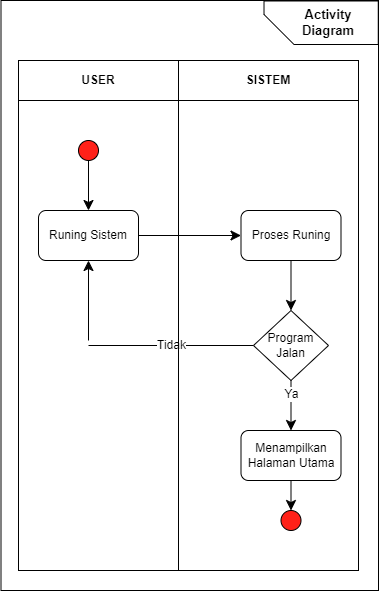

The diagram above was exported from draw.io. Its source (the exported page's mxGraphModel, read from the mxfile embedded in the PNG):
<mxGraphModel dx="472" dy="771" grid="1" gridSize="10" guides="1" tooltips="1" connect="1" arrows="1" fold="1" page="1" pageScale="1" pageWidth="850" pageHeight="1100" math="0" shadow="0">
  <root>
    <mxCell id="0" />
    <mxCell id="1" parent="0" />
    <mxCell id="AP7Us_Daw3y9MR8hCxm9-1" style="edgeStyle=none;curved=1;rounded=0;orthogonalLoop=1;jettySize=auto;html=1;exitX=0.5;exitY=1;exitDx=0;exitDy=0;entryX=0.5;entryY=0;entryDx=0;entryDy=0;fontSize=12;startSize=8;endSize=8;" edge="1" parent="1" source="AP7Us_Daw3y9MR8hCxm9-2" target="AP7Us_Daw3y9MR8hCxm9-4">
      <mxGeometry relative="1" as="geometry" />
    </mxCell>
    <mxCell id="AP7Us_Daw3y9MR8hCxm9-2" value="" style="ellipse;whiteSpace=wrap;html=1;aspect=fixed;fillColor=#FF2119;" vertex="1" parent="1">
      <mxGeometry x="150" y="150" width="20" height="20" as="geometry" />
    </mxCell>
    <mxCell id="AP7Us_Daw3y9MR8hCxm9-3" style="edgeStyle=none;curved=1;rounded=0;orthogonalLoop=1;jettySize=auto;html=1;exitX=1;exitY=0.5;exitDx=0;exitDy=0;fontSize=12;startSize=8;endSize=8;" edge="1" parent="1" source="AP7Us_Daw3y9MR8hCxm9-4" target="AP7Us_Daw3y9MR8hCxm9-6">
      <mxGeometry relative="1" as="geometry" />
    </mxCell>
    <mxCell id="AP7Us_Daw3y9MR8hCxm9-4" value="Runing Sistem" style="rounded=1;whiteSpace=wrap;html=1;" vertex="1" parent="1">
      <mxGeometry x="110" y="220" width="100" height="50" as="geometry" />
    </mxCell>
    <mxCell id="AP7Us_Daw3y9MR8hCxm9-5" style="edgeStyle=none;curved=1;rounded=0;orthogonalLoop=1;jettySize=auto;html=1;exitX=0.5;exitY=1;exitDx=0;exitDy=0;entryX=0.5;entryY=0;entryDx=0;entryDy=0;fontSize=12;startSize=8;endSize=8;" edge="1" parent="1" source="AP7Us_Daw3y9MR8hCxm9-6" target="AP7Us_Daw3y9MR8hCxm9-9">
      <mxGeometry relative="1" as="geometry" />
    </mxCell>
    <mxCell id="AP7Us_Daw3y9MR8hCxm9-6" value="Proses Runing" style="rounded=1;whiteSpace=wrap;html=1;" vertex="1" parent="1">
      <mxGeometry x="312.5" y="220" width="100" height="50" as="geometry" />
    </mxCell>
    <mxCell id="AP7Us_Daw3y9MR8hCxm9-7" style="edgeStyle=none;curved=1;rounded=0;orthogonalLoop=1;jettySize=auto;html=1;exitX=0.5;exitY=1;exitDx=0;exitDy=0;fontSize=12;startSize=8;endSize=8;" edge="1" parent="1" source="AP7Us_Daw3y9MR8hCxm9-9" target="AP7Us_Daw3y9MR8hCxm9-11">
      <mxGeometry relative="1" as="geometry" />
    </mxCell>
    <mxCell id="AP7Us_Daw3y9MR8hCxm9-8" value="Ya" style="edgeLabel;html=1;align=center;verticalAlign=middle;resizable=0;points=[];fontSize=12;" vertex="1" connectable="0" parent="AP7Us_Daw3y9MR8hCxm9-7">
      <mxGeometry x="-0.48" relative="1" as="geometry">
        <mxPoint as="offset" />
      </mxGeometry>
    </mxCell>
    <mxCell id="AP7Us_Daw3y9MR8hCxm9-9" value="Program Jalan" style="rhombus;whiteSpace=wrap;html=1;" vertex="1" parent="1">
      <mxGeometry x="325" y="320" width="75" height="70" as="geometry" />
    </mxCell>
    <mxCell id="AP7Us_Daw3y9MR8hCxm9-10" style="edgeStyle=none;curved=1;rounded=0;orthogonalLoop=1;jettySize=auto;html=1;exitX=0.5;exitY=1;exitDx=0;exitDy=0;entryX=0.5;entryY=0;entryDx=0;entryDy=0;fontSize=12;startSize=8;endSize=8;" edge="1" parent="1" source="AP7Us_Daw3y9MR8hCxm9-11" target="AP7Us_Daw3y9MR8hCxm9-12">
      <mxGeometry relative="1" as="geometry" />
    </mxCell>
    <mxCell id="AP7Us_Daw3y9MR8hCxm9-11" value="Menampilkan Halaman Utama" style="rounded=1;whiteSpace=wrap;html=1;" vertex="1" parent="1">
      <mxGeometry x="312.5" y="440" width="100" height="50" as="geometry" />
    </mxCell>
    <mxCell id="AP7Us_Daw3y9MR8hCxm9-12" value="" style="ellipse;whiteSpace=wrap;html=1;aspect=fixed;fillColor=#FF2119;" vertex="1" parent="1">
      <mxGeometry x="352.5" y="520" width="20" height="20" as="geometry" />
    </mxCell>
    <mxCell id="AP7Us_Daw3y9MR8hCxm9-13" value="" style="endArrow=classic;html=1;rounded=0;fontSize=12;startSize=8;endSize=8;curved=1;entryX=0.5;entryY=1;entryDx=0;entryDy=0;" edge="1" parent="1" target="AP7Us_Daw3y9MR8hCxm9-4">
      <mxGeometry width="50" height="50" relative="1" as="geometry">
        <mxPoint x="160" y="350" as="sourcePoint" />
        <mxPoint x="170" y="320" as="targetPoint" />
      </mxGeometry>
    </mxCell>
    <mxCell id="AP7Us_Daw3y9MR8hCxm9-14" value="Tidak" style="endArrow=none;html=1;rounded=0;fontSize=12;startSize=8;endSize=8;curved=1;entryX=0;entryY=0.5;entryDx=0;entryDy=0;" edge="1" parent="1" target="AP7Us_Daw3y9MR8hCxm9-9">
      <mxGeometry width="50" height="50" relative="1" as="geometry">
        <mxPoint x="160" y="355" as="sourcePoint" />
        <mxPoint x="240" y="350" as="targetPoint" />
      </mxGeometry>
    </mxCell>
    <mxCell id="AP7Us_Daw3y9MR8hCxm9-15" value="" style="rounded=0;whiteSpace=wrap;html=1;fillColor=none;" vertex="1" parent="1">
      <mxGeometry x="90" y="110" width="340" height="470" as="geometry" />
    </mxCell>
    <mxCell id="AP7Us_Daw3y9MR8hCxm9-16" value="" style="rounded=0;whiteSpace=wrap;html=1;fillColor=none;" vertex="1" parent="1">
      <mxGeometry x="72.5" y="10" width="377.5" height="590" as="geometry" />
    </mxCell>
    <mxCell id="AP7Us_Daw3y9MR8hCxm9-17" value="&lt;b&gt;SISTEM&lt;/b&gt;" style="rounded=0;whiteSpace=wrap;html=1;fillColor=none;" vertex="1" parent="1">
      <mxGeometry x="250" y="70" width="180" height="40" as="geometry" />
    </mxCell>
    <mxCell id="AP7Us_Daw3y9MR8hCxm9-18" value="&lt;b&gt;USER&lt;/b&gt;" style="rounded=0;whiteSpace=wrap;html=1;fillColor=none;" vertex="1" parent="1">
      <mxGeometry x="90" y="70" width="160" height="40" as="geometry" />
    </mxCell>
    <mxCell id="AP7Us_Daw3y9MR8hCxm9-19" value="" style="shape=card;whiteSpace=wrap;html=1;rotation=-90;fillColor=none;" vertex="1" parent="1">
      <mxGeometry x="370.88" y="-24.87" width="43.5" height="114.25" as="geometry" />
    </mxCell>
    <mxCell id="AP7Us_Daw3y9MR8hCxm9-20" value="Activity&lt;div style=&quot;font-size: 13px;&quot;&gt;Diagram&lt;/div&gt;" style="text;html=1;align=center;verticalAlign=middle;whiteSpace=wrap;rounded=0;fontSize=13;fontStyle=1" vertex="1" parent="1">
      <mxGeometry x="370" y="17.25999999999999" width="60" height="30" as="geometry" />
    </mxCell>
    <mxCell id="AP7Us_Daw3y9MR8hCxm9-22" value="" style="rounded=0;whiteSpace=wrap;html=1;fillColor=none;" vertex="1" parent="1">
      <mxGeometry x="250" y="110" width="180" height="470" as="geometry" />
    </mxCell>
  </root>
</mxGraphModel>